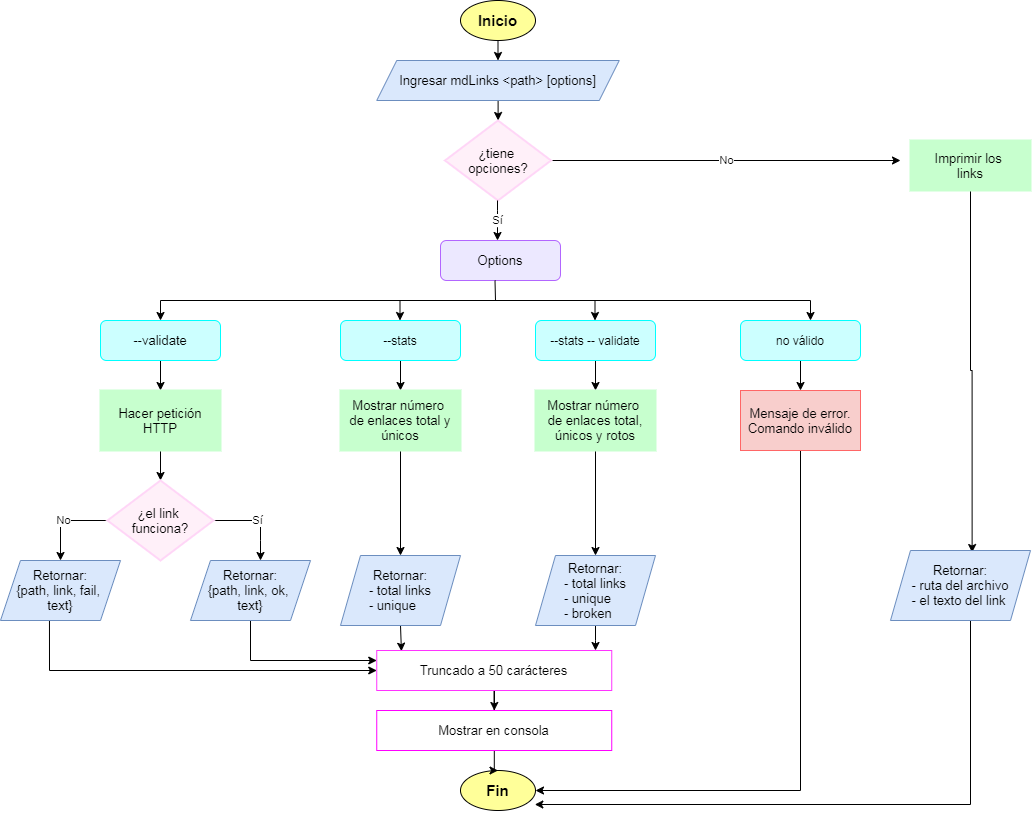

The diagram above was exported from draw.io. Its source (the exported page's mxGraphModel, read from the mxfile embedded in the PNG):
<mxGraphModel dx="1635" dy="2489" grid="1" gridSize="10" guides="1" tooltips="1" connect="1" arrows="1" fold="1" page="1" pageScale="1" pageWidth="1169" pageHeight="827" background="none" math="0" shadow="0">
  <root>
    <mxCell id="l92gg3yt4RPDbKu_8_hd-0" />
    <mxCell id="l92gg3yt4RPDbKu_8_hd-1" parent="l92gg3yt4RPDbKu_8_hd-0" />
    <mxCell id="B0nIyE9A8-FdqUoyyTYm-10" style="edgeStyle=orthogonalEdgeStyle;rounded=0;orthogonalLoop=1;jettySize=auto;html=1;exitX=0.5;exitY=1;exitDx=0;exitDy=0;entryX=0.5;entryY=0;entryDx=0;entryDy=0;" parent="l92gg3yt4RPDbKu_8_hd-1" source="BgpGo6YrnFS1cx-zpGIT-0" target="aFMt6VRCN0-dDdCjQgGZ-0" edge="1">
      <mxGeometry relative="1" as="geometry" />
    </mxCell>
    <mxCell id="BgpGo6YrnFS1cx-zpGIT-0" value="&lt;font style=&quot;font-size: 15px&quot;&gt;&lt;b&gt;Inicio&lt;/b&gt;&lt;/font&gt;" style="ellipse;whiteSpace=wrap;html=1;fillColor=#FFFF99;" parent="l92gg3yt4RPDbKu_8_hd-1" vertex="1">
      <mxGeometry x="540" y="-1640" width="75" height="40" as="geometry" />
    </mxCell>
    <mxCell id="BgpGo6YrnFS1cx-zpGIT-1" value="&lt;font style=&quot;font-size: 15px&quot;&gt;&lt;b&gt;Fin&lt;/b&gt;&lt;/font&gt;" style="ellipse;whiteSpace=wrap;html=1;fillColor=#FFFF99;" parent="l92gg3yt4RPDbKu_8_hd-1" vertex="1">
      <mxGeometry x="540" y="-870" width="75" height="40" as="geometry" />
    </mxCell>
    <mxCell id="B0nIyE9A8-FdqUoyyTYm-11" value="" style="edgeStyle=orthogonalEdgeStyle;rounded=0;orthogonalLoop=1;jettySize=auto;html=1;" parent="l92gg3yt4RPDbKu_8_hd-1" source="aFMt6VRCN0-dDdCjQgGZ-0" target="SHgLuZcaRW0eKpeMYxJW-0" edge="1">
      <mxGeometry relative="1" as="geometry" />
    </mxCell>
    <mxCell id="aFMt6VRCN0-dDdCjQgGZ-0" value="&lt;font style=&quot;font-size: 13px&quot;&gt;Ingresar mdLinks &amp;lt;path&amp;gt; [options]&lt;/font&gt;" style="shape=parallelogram;perimeter=parallelogramPerimeter;whiteSpace=wrap;html=1;fixedSize=1;strokeColor=#6c8ebf;fillColor=#dae8fc;" parent="l92gg3yt4RPDbKu_8_hd-1" vertex="1">
      <mxGeometry x="456.25" y="-1580" width="242.5" height="40" as="geometry" />
    </mxCell>
    <mxCell id="B0nIyE9A8-FdqUoyyTYm-12" value="No" style="edgeStyle=orthogonalEdgeStyle;rounded=0;orthogonalLoop=1;jettySize=auto;html=1;" parent="l92gg3yt4RPDbKu_8_hd-1" source="SHgLuZcaRW0eKpeMYxJW-0" edge="1">
      <mxGeometry relative="1" as="geometry">
        <mxPoint x="980" y="-1480" as="targetPoint" />
      </mxGeometry>
    </mxCell>
    <mxCell id="SHgLuZcaRW0eKpeMYxJW-0" value="&lt;font style=&quot;font-size: 13px&quot;&gt;¿tiene &lt;br&gt;opciones?&lt;/font&gt;" style="rhombus;whiteSpace=wrap;html=1;shadow=0;strokeWidth=2;fillColor=#FFF0F9;strokeColor=#FFD6F7;" parent="l92gg3yt4RPDbKu_8_hd-1" vertex="1">
      <mxGeometry x="524.5" y="-1520" width="106" height="80" as="geometry" />
    </mxCell>
    <mxCell id="xv5xkZJE0azocIifHsr1-1" value="&lt;font style=&quot;font-size: 13px&quot;&gt;Options&lt;/font&gt;" style="rounded=1;whiteSpace=wrap;html=1;fillColor=#ECE8FF;strokeColor=#B266FF;" parent="l92gg3yt4RPDbKu_8_hd-1" vertex="1">
      <mxGeometry x="520" y="-1400" width="120" height="40" as="geometry" />
    </mxCell>
    <mxCell id="B0nIyE9A8-FdqUoyyTYm-31" value="" style="edgeStyle=orthogonalEdgeStyle;rounded=0;orthogonalLoop=1;jettySize=auto;html=1;" parent="l92gg3yt4RPDbKu_8_hd-1" source="xv5xkZJE0azocIifHsr1-2" target="4EXyydAIzfY7d8vB2BQl-0" edge="1">
      <mxGeometry relative="1" as="geometry" />
    </mxCell>
    <mxCell id="xv5xkZJE0azocIifHsr1-2" value="&lt;font style=&quot;font-size: 13px&quot;&gt;--validate&lt;/font&gt;" style="rounded=1;whiteSpace=wrap;html=1;fillColor=#CCFFFF;strokeColor=#00FFFF;" parent="l92gg3yt4RPDbKu_8_hd-1" vertex="1">
      <mxGeometry x="180" y="-1320" width="120" height="40" as="geometry" />
    </mxCell>
    <mxCell id="B0nIyE9A8-FdqUoyyTYm-32" value="" style="edgeStyle=orthogonalEdgeStyle;rounded=0;orthogonalLoop=1;jettySize=auto;html=1;" parent="l92gg3yt4RPDbKu_8_hd-1" source="xv5xkZJE0azocIifHsr1-3" target="4EXyydAIzfY7d8vB2BQl-1" edge="1">
      <mxGeometry relative="1" as="geometry" />
    </mxCell>
    <mxCell id="xv5xkZJE0azocIifHsr1-3" value="--stats" style="rounded=1;whiteSpace=wrap;html=1;fillColor=#CCFFFF;strokeColor=#00FFFF;" parent="l92gg3yt4RPDbKu_8_hd-1" vertex="1">
      <mxGeometry x="420" y="-1320" width="120" height="40" as="geometry" />
    </mxCell>
    <mxCell id="B0nIyE9A8-FdqUoyyTYm-33" value="" style="edgeStyle=orthogonalEdgeStyle;rounded=0;orthogonalLoop=1;jettySize=auto;html=1;" parent="l92gg3yt4RPDbKu_8_hd-1" source="E4UPpqpFsADpfMjday2q-0" target="4EXyydAIzfY7d8vB2BQl-3" edge="1">
      <mxGeometry relative="1" as="geometry" />
    </mxCell>
    <mxCell id="E4UPpqpFsADpfMjday2q-0" value="--stats -- validate" style="rounded=1;whiteSpace=wrap;html=1;fillColor=#CCFFFF;strokeColor=#00FFFF;" parent="l92gg3yt4RPDbKu_8_hd-1" vertex="1">
      <mxGeometry x="615" y="-1320" width="120" height="40" as="geometry" />
    </mxCell>
    <mxCell id="B0nIyE9A8-FdqUoyyTYm-34" value="" style="edgeStyle=orthogonalEdgeStyle;rounded=0;orthogonalLoop=1;jettySize=auto;html=1;" parent="l92gg3yt4RPDbKu_8_hd-1" source="E4UPpqpFsADpfMjday2q-1" target="0O3zCFHTLVbCtLpwoJpw-0" edge="1">
      <mxGeometry relative="1" as="geometry" />
    </mxCell>
    <mxCell id="E4UPpqpFsADpfMjday2q-1" value="no válido" style="rounded=1;whiteSpace=wrap;html=1;fillColor=#CCFFFF;strokeColor=#00FFFF;" parent="l92gg3yt4RPDbKu_8_hd-1" vertex="1">
      <mxGeometry x="820" y="-1320" width="120" height="40" as="geometry" />
    </mxCell>
    <mxCell id="B0nIyE9A8-FdqUoyyTYm-35" value="" style="edgeStyle=orthogonalEdgeStyle;rounded=0;orthogonalLoop=1;jettySize=auto;html=1;" parent="l92gg3yt4RPDbKu_8_hd-1" source="4EXyydAIzfY7d8vB2BQl-0" target="0O3zCFHTLVbCtLpwoJpw-1" edge="1">
      <mxGeometry relative="1" as="geometry" />
    </mxCell>
    <mxCell id="4EXyydAIzfY7d8vB2BQl-0" value="&lt;font style=&quot;font-size: 13px&quot;&gt;Hacer petición&lt;br&gt;HTTP&lt;br&gt;&lt;/font&gt;" style="whiteSpace=wrap;html=1;strokeWidth=2;shadow=0;strokeColor=#C7FFCE;fillColor=#C7FFCE;" parent="l92gg3yt4RPDbKu_8_hd-1" vertex="1">
      <mxGeometry x="180" y="-1250" width="120" height="60" as="geometry" />
    </mxCell>
    <mxCell id="B0nIyE9A8-FdqUoyyTYm-46" value="" style="edgeStyle=orthogonalEdgeStyle;rounded=0;orthogonalLoop=1;jettySize=auto;html=1;" parent="l92gg3yt4RPDbKu_8_hd-1" source="4EXyydAIzfY7d8vB2BQl-1" target="B0nIyE9A8-FdqUoyyTYm-2" edge="1">
      <mxGeometry relative="1" as="geometry" />
    </mxCell>
    <mxCell id="4EXyydAIzfY7d8vB2BQl-1" value="&lt;font style=&quot;font-size: 13px&quot;&gt;Mostrar número &lt;br&gt;de enlaces total y únicos&lt;br&gt;&lt;/font&gt;" style="whiteSpace=wrap;html=1;strokeWidth=2;shadow=0;strokeColor=#C7FFCE;fillColor=#C7FFCE;" parent="l92gg3yt4RPDbKu_8_hd-1" vertex="1">
      <mxGeometry x="420" y="-1250" width="120" height="60" as="geometry" />
    </mxCell>
    <mxCell id="B0nIyE9A8-FdqUoyyTYm-48" value="" style="edgeStyle=orthogonalEdgeStyle;rounded=0;orthogonalLoop=1;jettySize=auto;html=1;" parent="l92gg3yt4RPDbKu_8_hd-1" source="4EXyydAIzfY7d8vB2BQl-3" target="B0nIyE9A8-FdqUoyyTYm-4" edge="1">
      <mxGeometry relative="1" as="geometry" />
    </mxCell>
    <mxCell id="4EXyydAIzfY7d8vB2BQl-3" value="&lt;font style=&quot;font-size: 13px&quot;&gt;Mostrar número &lt;br&gt;de enlaces total, únicos y rotos&lt;br&gt;&lt;/font&gt;" style="whiteSpace=wrap;html=1;strokeWidth=2;shadow=0;strokeColor=#C7FFCE;fillColor=#C7FFCE;" parent="l92gg3yt4RPDbKu_8_hd-1" vertex="1">
      <mxGeometry x="615" y="-1250" width="120" height="60" as="geometry" />
    </mxCell>
    <mxCell id="B0nIyE9A8-FdqUoyyTYm-50" style="edgeStyle=orthogonalEdgeStyle;rounded=0;orthogonalLoop=1;jettySize=auto;html=1;entryX=1;entryY=0.5;entryDx=0;entryDy=0;exitX=0.5;exitY=1;exitDx=0;exitDy=0;" parent="l92gg3yt4RPDbKu_8_hd-1" source="0O3zCFHTLVbCtLpwoJpw-0" target="BgpGo6YrnFS1cx-zpGIT-1" edge="1">
      <mxGeometry relative="1" as="geometry" />
    </mxCell>
    <mxCell id="0O3zCFHTLVbCtLpwoJpw-0" value="&lt;font style=&quot;font-size: 13px&quot;&gt;Mensaje de error.&lt;br&gt;Comando inválido&lt;/font&gt;" style="whiteSpace=wrap;html=1;strokeWidth=1;shadow=0;fillColor=#f8cecc;strokeColor=#FF6666;" parent="l92gg3yt4RPDbKu_8_hd-1" vertex="1">
      <mxGeometry x="820" y="-1250" width="120" height="60" as="geometry" />
    </mxCell>
    <mxCell id="B0nIyE9A8-FdqUoyyTYm-36" value="No" style="edgeStyle=orthogonalEdgeStyle;rounded=0;orthogonalLoop=1;jettySize=auto;html=1;exitX=0;exitY=0.5;exitDx=0;exitDy=0;entryX=0.5;entryY=0;entryDx=0;entryDy=0;" parent="l92gg3yt4RPDbKu_8_hd-1" source="0O3zCFHTLVbCtLpwoJpw-1" target="B0nIyE9A8-FdqUoyyTYm-0" edge="1">
      <mxGeometry relative="1" as="geometry">
        <mxPoint x="140" y="-1090" as="targetPoint" />
        <Array as="points">
          <mxPoint x="140" y="-1120" />
        </Array>
      </mxGeometry>
    </mxCell>
    <mxCell id="B0nIyE9A8-FdqUoyyTYm-37" value="Sí" style="edgeStyle=orthogonalEdgeStyle;rounded=0;orthogonalLoop=1;jettySize=auto;html=1;" parent="l92gg3yt4RPDbKu_8_hd-1" source="0O3zCFHTLVbCtLpwoJpw-1" edge="1">
      <mxGeometry relative="1" as="geometry">
        <mxPoint x="340" y="-1080" as="targetPoint" />
        <Array as="points">
          <mxPoint x="340" y="-1120" />
          <mxPoint x="340" y="-1100" />
        </Array>
      </mxGeometry>
    </mxCell>
    <mxCell id="0O3zCFHTLVbCtLpwoJpw-1" value="&lt;font style=&quot;font-size: 13px&quot;&gt;¿el link &lt;br&gt;funciona?&lt;/font&gt;" style="rhombus;whiteSpace=wrap;html=1;shadow=0;strokeWidth=2;fillColor=#FFF0F9;strokeColor=#FFD6F7;" parent="l92gg3yt4RPDbKu_8_hd-1" vertex="1">
      <mxGeometry x="187" y="-1160" width="106" height="80" as="geometry" />
    </mxCell>
    <mxCell id="B0nIyE9A8-FdqUoyyTYm-41" style="edgeStyle=orthogonalEdgeStyle;rounded=0;orthogonalLoop=1;jettySize=auto;html=1;entryX=0;entryY=0.5;entryDx=0;entryDy=0;exitX=0.408;exitY=1;exitDx=0;exitDy=0;exitPerimeter=0;" parent="l92gg3yt4RPDbKu_8_hd-1" source="B0nIyE9A8-FdqUoyyTYm-0" target="B0nIyE9A8-FdqUoyyTYm-7" edge="1">
      <mxGeometry relative="1" as="geometry" />
    </mxCell>
    <mxCell id="B0nIyE9A8-FdqUoyyTYm-0" value="&lt;font style=&quot;font-size: 13px&quot;&gt;Retornar:&lt;br&gt;{path, link, fail, &lt;br&gt;text}&lt;br&gt;&lt;/font&gt;" style="shape=parallelogram;perimeter=parallelogramPerimeter;whiteSpace=wrap;html=1;fixedSize=1;strokeColor=#6c8ebf;fillColor=#dae8fc;" parent="l92gg3yt4RPDbKu_8_hd-1" vertex="1">
      <mxGeometry x="80" y="-1080" width="120" height="60" as="geometry" />
    </mxCell>
    <mxCell id="B0nIyE9A8-FdqUoyyTYm-42" style="edgeStyle=orthogonalEdgeStyle;rounded=0;orthogonalLoop=1;jettySize=auto;html=1;exitX=0.5;exitY=1;exitDx=0;exitDy=0;entryX=0;entryY=0.25;entryDx=0;entryDy=0;" parent="l92gg3yt4RPDbKu_8_hd-1" source="B0nIyE9A8-FdqUoyyTYm-1" target="B0nIyE9A8-FdqUoyyTYm-7" edge="1">
      <mxGeometry relative="1" as="geometry" />
    </mxCell>
    <mxCell id="B0nIyE9A8-FdqUoyyTYm-1" value="&lt;font style=&quot;font-size: 13px&quot;&gt;Retornar:&lt;br&gt;{path, link, ok, &lt;br&gt;text}&lt;br&gt;&lt;/font&gt;" style="shape=parallelogram;perimeter=parallelogramPerimeter;whiteSpace=wrap;html=1;fixedSize=1;strokeColor=#6c8ebf;fillColor=#dae8fc;" parent="l92gg3yt4RPDbKu_8_hd-1" vertex="1">
      <mxGeometry x="270" y="-1080" width="120" height="60" as="geometry" />
    </mxCell>
    <mxCell id="B0nIyE9A8-FdqUoyyTYm-44" style="edgeStyle=orthogonalEdgeStyle;rounded=0;orthogonalLoop=1;jettySize=auto;html=1;exitX=0.5;exitY=1;exitDx=0;exitDy=0;entryX=0.105;entryY=0.017;entryDx=0;entryDy=0;entryPerimeter=0;" parent="l92gg3yt4RPDbKu_8_hd-1" source="B0nIyE9A8-FdqUoyyTYm-2" target="B0nIyE9A8-FdqUoyyTYm-7" edge="1">
      <mxGeometry relative="1" as="geometry" />
    </mxCell>
    <mxCell id="B0nIyE9A8-FdqUoyyTYm-2" value="&lt;font style=&quot;font-size: 13px&quot;&gt;Retornar:&lt;br&gt;&lt;div style=&quot;text-align: left&quot;&gt;&lt;span&gt;- total links&lt;/span&gt;&lt;/div&gt;&lt;div style=&quot;text-align: left&quot;&gt;&lt;span&gt;- unique&lt;/span&gt;&lt;/div&gt;&lt;/font&gt;" style="shape=parallelogram;perimeter=parallelogramPerimeter;whiteSpace=wrap;html=1;fixedSize=1;strokeColor=#6c8ebf;fillColor=#dae8fc;" parent="l92gg3yt4RPDbKu_8_hd-1" vertex="1">
      <mxGeometry x="420" y="-1085" width="120" height="70" as="geometry" />
    </mxCell>
    <mxCell id="B0nIyE9A8-FdqUoyyTYm-49" value="" style="edgeStyle=orthogonalEdgeStyle;rounded=0;orthogonalLoop=1;jettySize=auto;html=1;" parent="l92gg3yt4RPDbKu_8_hd-1" source="B0nIyE9A8-FdqUoyyTYm-4" target="B0nIyE9A8-FdqUoyyTYm-7" edge="1">
      <mxGeometry relative="1" as="geometry">
        <Array as="points">
          <mxPoint x="675" y="-1000" />
          <mxPoint x="675" y="-1000" />
        </Array>
      </mxGeometry>
    </mxCell>
    <mxCell id="B0nIyE9A8-FdqUoyyTYm-4" value="&lt;font style=&quot;font-size: 13px&quot;&gt;Retornar:&lt;br&gt;&lt;div style=&quot;text-align: left&quot;&gt;&lt;span&gt;- total links&lt;/span&gt;&lt;/div&gt;&lt;div style=&quot;text-align: left&quot;&gt;&lt;span&gt;- unique&lt;/span&gt;&lt;/div&gt;&lt;div style=&quot;text-align: left&quot;&gt;&lt;span&gt;- broken&lt;/span&gt;&lt;/div&gt;&lt;/font&gt;" style="shape=parallelogram;perimeter=parallelogramPerimeter;whiteSpace=wrap;html=1;fixedSize=1;strokeColor=#6c8ebf;fillColor=#dae8fc;" parent="l92gg3yt4RPDbKu_8_hd-1" vertex="1">
      <mxGeometry x="615" y="-1085" width="120" height="70" as="geometry" />
    </mxCell>
    <mxCell id="B0nIyE9A8-FdqUoyyTYm-52" value="" style="edgeStyle=orthogonalEdgeStyle;rounded=0;orthogonalLoop=1;jettySize=auto;html=1;entryX=0.583;entryY=0.029;entryDx=0;entryDy=0;entryPerimeter=0;" parent="l92gg3yt4RPDbKu_8_hd-1" source="B0nIyE9A8-FdqUoyyTYm-5" target="B0nIyE9A8-FdqUoyyTYm-6" edge="1">
      <mxGeometry relative="1" as="geometry">
        <mxPoint x="1050" y="-1230" as="targetPoint" />
      </mxGeometry>
    </mxCell>
    <mxCell id="B0nIyE9A8-FdqUoyyTYm-5" value="&lt;font style=&quot;font-size: 13px&quot;&gt;Imprimir los &lt;br&gt;links&lt;br&gt;&lt;/font&gt;" style="whiteSpace=wrap;html=1;strokeWidth=2;shadow=0;strokeColor=#C7FFCE;fillColor=#C7FFCE;" parent="l92gg3yt4RPDbKu_8_hd-1" vertex="1">
      <mxGeometry x="990" y="-1500" width="120" height="50" as="geometry" />
    </mxCell>
    <mxCell id="B0nIyE9A8-FdqUoyyTYm-56" value="" style="edgeStyle=orthogonalEdgeStyle;rounded=0;orthogonalLoop=1;jettySize=auto;html=1;entryX=0.991;entryY=0.85;entryDx=0;entryDy=0;entryPerimeter=0;" parent="l92gg3yt4RPDbKu_8_hd-1" source="B0nIyE9A8-FdqUoyyTYm-6" target="BgpGo6YrnFS1cx-zpGIT-1" edge="1">
      <mxGeometry relative="1" as="geometry">
        <mxPoint x="1040" y="-1020" as="targetPoint" />
        <Array as="points">
          <mxPoint x="1050" y="-836" />
        </Array>
      </mxGeometry>
    </mxCell>
    <mxCell id="B0nIyE9A8-FdqUoyyTYm-6" value="&lt;font style=&quot;font-size: 13px&quot;&gt;Retornar:&lt;br&gt;&lt;div style=&quot;text-align: left&quot;&gt;&lt;span&gt;- ruta del archivo&lt;/span&gt;&lt;/div&gt;&lt;div style=&quot;text-align: left&quot;&gt;&lt;span&gt;- el texto del link&lt;/span&gt;&lt;/div&gt;&lt;/font&gt;" style="shape=parallelogram;perimeter=parallelogramPerimeter;whiteSpace=wrap;html=1;fixedSize=1;strokeColor=#6c8ebf;fillColor=#dae8fc;" parent="l92gg3yt4RPDbKu_8_hd-1" vertex="1">
      <mxGeometry x="970" y="-1090" width="140" height="70" as="geometry" />
    </mxCell>
    <mxCell id="B0nIyE9A8-FdqUoyyTYm-57" value="" style="edgeStyle=orthogonalEdgeStyle;rounded=0;orthogonalLoop=1;jettySize=auto;html=1;" parent="l92gg3yt4RPDbKu_8_hd-1" source="B0nIyE9A8-FdqUoyyTYm-7" target="B0nIyE9A8-FdqUoyyTYm-9" edge="1">
      <mxGeometry relative="1" as="geometry" />
    </mxCell>
    <mxCell id="B0nIyE9A8-FdqUoyyTYm-7" value="&lt;font style=&quot;font-size: 13px&quot;&gt;Truncado a 50 carácteres&lt;/font&gt;" style="rounded=0;whiteSpace=wrap;html=1;fillColor=#FFFFFF;strokeColor=#FF33FF;" parent="l92gg3yt4RPDbKu_8_hd-1" vertex="1">
      <mxGeometry x="456.25" y="-990" width="235" height="40" as="geometry" />
    </mxCell>
    <mxCell id="B0nIyE9A8-FdqUoyyTYm-58" value="" style="edgeStyle=orthogonalEdgeStyle;rounded=0;orthogonalLoop=1;jettySize=auto;html=1;" parent="l92gg3yt4RPDbKu_8_hd-1" source="B0nIyE9A8-FdqUoyyTYm-9" target="BgpGo6YrnFS1cx-zpGIT-1" edge="1">
      <mxGeometry relative="1" as="geometry" />
    </mxCell>
    <mxCell id="B0nIyE9A8-FdqUoyyTYm-9" value="&lt;font style=&quot;font-size: 13px&quot;&gt;Mostrar en consola&lt;/font&gt;" style="rounded=0;whiteSpace=wrap;html=1;fillColor=#FFFFFF;strokeColor=#FF00FF;" parent="l92gg3yt4RPDbKu_8_hd-1" vertex="1">
      <mxGeometry x="456.25" y="-930" width="235" height="40" as="geometry" />
    </mxCell>
    <mxCell id="B0nIyE9A8-FdqUoyyTYm-20" value="Sí" style="endArrow=classic;html=1;" parent="l92gg3yt4RPDbKu_8_hd-1" edge="1">
      <mxGeometry width="50" height="50" relative="1" as="geometry">
        <mxPoint x="577" y="-1440" as="sourcePoint" />
        <mxPoint x="577" y="-1400" as="targetPoint" />
        <Array as="points">
          <mxPoint x="577" y="-1420" />
        </Array>
      </mxGeometry>
    </mxCell>
    <mxCell id="B0nIyE9A8-FdqUoyyTYm-22" value="" style="endArrow=none;html=1;" parent="l92gg3yt4RPDbKu_8_hd-1" edge="1">
      <mxGeometry width="50" height="50" relative="1" as="geometry">
        <mxPoint x="575" y="-1340" as="sourcePoint" />
        <mxPoint x="574.5" y="-1360" as="targetPoint" />
      </mxGeometry>
    </mxCell>
    <mxCell id="B0nIyE9A8-FdqUoyyTYm-23" value="" style="endArrow=none;html=1;" parent="l92gg3yt4RPDbKu_8_hd-1" edge="1">
      <mxGeometry width="50" height="50" relative="1" as="geometry">
        <mxPoint x="240" y="-1340" as="sourcePoint" />
        <mxPoint x="890" y="-1340" as="targetPoint" />
      </mxGeometry>
    </mxCell>
    <mxCell id="B0nIyE9A8-FdqUoyyTYm-26" value="" style="endArrow=classic;html=1;entryX=0.5;entryY=0;entryDx=0;entryDy=0;" parent="l92gg3yt4RPDbKu_8_hd-1" target="xv5xkZJE0azocIifHsr1-2" edge="1">
      <mxGeometry width="50" height="50" relative="1" as="geometry">
        <mxPoint x="240" y="-1340" as="sourcePoint" />
        <mxPoint x="380" y="-1190" as="targetPoint" />
      </mxGeometry>
    </mxCell>
    <mxCell id="B0nIyE9A8-FdqUoyyTYm-27" value="" style="endArrow=classic;html=1;entryX=0.5;entryY=0;entryDx=0;entryDy=0;" parent="l92gg3yt4RPDbKu_8_hd-1" edge="1">
      <mxGeometry width="50" height="50" relative="1" as="geometry">
        <mxPoint x="479.5" y="-1340" as="sourcePoint" />
        <mxPoint x="479.5" y="-1320" as="targetPoint" />
      </mxGeometry>
    </mxCell>
    <mxCell id="B0nIyE9A8-FdqUoyyTYm-29" value="" style="endArrow=classic;html=1;entryX=0.5;entryY=0;entryDx=0;entryDy=0;" parent="l92gg3yt4RPDbKu_8_hd-1" edge="1">
      <mxGeometry width="50" height="50" relative="1" as="geometry">
        <mxPoint x="674.5" y="-1340" as="sourcePoint" />
        <mxPoint x="674.5" y="-1320" as="targetPoint" />
      </mxGeometry>
    </mxCell>
    <mxCell id="B0nIyE9A8-FdqUoyyTYm-30" value="" style="endArrow=classic;html=1;entryX=0.5;entryY=0;entryDx=0;entryDy=0;" parent="l92gg3yt4RPDbKu_8_hd-1" edge="1">
      <mxGeometry width="50" height="50" relative="1" as="geometry">
        <mxPoint x="890" y="-1340" as="sourcePoint" />
        <mxPoint x="890" y="-1320" as="targetPoint" />
      </mxGeometry>
    </mxCell>
  </root>
</mxGraphModel>